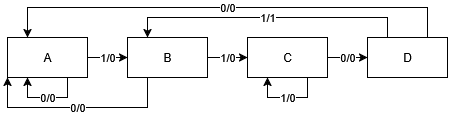

The diagram above was exported from draw.io. Its source (the exported page's mxGraphModel, read from the mxfile embedded in the PNG):
<mxGraphModel dx="601" dy="328" grid="1" gridSize="10" guides="1" tooltips="1" connect="1" arrows="1" fold="1" page="1" pageScale="1" pageWidth="827" pageHeight="1169" math="0" shadow="0">
  <root>
    <mxCell id="0" />
    <mxCell id="1" parent="0" />
    <mxCell id="_Bi8uQofXFCm6FVDYJ0g-1" value="0/0" style="edgeStyle=orthogonalEdgeStyle;rounded=0;orthogonalLoop=1;jettySize=auto;html=1;entryX=0;entryY=0.5;entryDx=0;entryDy=0;" edge="1" parent="1" source="_Bi8uQofXFCm6FVDYJ0g-2" target="_Bi8uQofXFCm6FVDYJ0g-3">
      <mxGeometry relative="1" as="geometry" />
    </mxCell>
    <mxCell id="_Bi8uQofXFCm6FVDYJ0g-2" value="C" style="rounded=0;whiteSpace=wrap;html=1;" vertex="1" parent="1">
      <mxGeometry x="450" y="200" width="80" height="40" as="geometry" />
    </mxCell>
    <mxCell id="_Bi8uQofXFCm6FVDYJ0g-12" value="1/1" style="edgeStyle=orthogonalEdgeStyle;rounded=0;orthogonalLoop=1;jettySize=auto;html=1;exitX=0.25;exitY=0;exitDx=0;exitDy=0;entryX=0.25;entryY=0;entryDx=0;entryDy=0;" edge="1" parent="1" source="_Bi8uQofXFCm6FVDYJ0g-3" target="_Bi8uQofXFCm6FVDYJ0g-5">
      <mxGeometry relative="1" as="geometry" />
    </mxCell>
    <mxCell id="_Bi8uQofXFCm6FVDYJ0g-13" value="0/0" style="edgeStyle=orthogonalEdgeStyle;rounded=0;orthogonalLoop=1;jettySize=auto;html=1;exitX=0.75;exitY=0;exitDx=0;exitDy=0;entryX=0.25;entryY=0;entryDx=0;entryDy=0;" edge="1" parent="1" source="_Bi8uQofXFCm6FVDYJ0g-3" target="_Bi8uQofXFCm6FVDYJ0g-7">
      <mxGeometry relative="1" as="geometry">
        <Array as="points">
          <mxPoint x="630" y="170" />
          <mxPoint x="230" y="170" />
        </Array>
      </mxGeometry>
    </mxCell>
    <mxCell id="_Bi8uQofXFCm6FVDYJ0g-3" value="D" style="rounded=0;whiteSpace=wrap;html=1;" vertex="1" parent="1">
      <mxGeometry x="570" y="200" width="80" height="40" as="geometry" />
    </mxCell>
    <mxCell id="_Bi8uQofXFCm6FVDYJ0g-4" value="1/0" style="edgeStyle=orthogonalEdgeStyle;rounded=0;orthogonalLoop=1;jettySize=auto;html=1;entryX=0;entryY=0.5;entryDx=0;entryDy=0;" edge="1" parent="1" source="_Bi8uQofXFCm6FVDYJ0g-5" target="_Bi8uQofXFCm6FVDYJ0g-2">
      <mxGeometry relative="1" as="geometry" />
    </mxCell>
    <mxCell id="_Bi8uQofXFCm6FVDYJ0g-15" value="0/0" style="edgeStyle=orthogonalEdgeStyle;rounded=0;orthogonalLoop=1;jettySize=auto;html=1;exitX=0.25;exitY=1;exitDx=0;exitDy=0;entryX=0;entryY=1;entryDx=0;entryDy=0;" edge="1" parent="1" source="_Bi8uQofXFCm6FVDYJ0g-5" target="_Bi8uQofXFCm6FVDYJ0g-7">
      <mxGeometry relative="1" as="geometry">
        <Array as="points">
          <mxPoint x="350" y="270" />
          <mxPoint x="210" y="270" />
        </Array>
      </mxGeometry>
    </mxCell>
    <mxCell id="_Bi8uQofXFCm6FVDYJ0g-5" value="B" style="rounded=0;whiteSpace=wrap;html=1;" vertex="1" parent="1">
      <mxGeometry x="330" y="200" width="80" height="40" as="geometry" />
    </mxCell>
    <mxCell id="_Bi8uQofXFCm6FVDYJ0g-6" value="1/0" style="edgeStyle=orthogonalEdgeStyle;rounded=0;orthogonalLoop=1;jettySize=auto;html=1;entryX=0;entryY=0.5;entryDx=0;entryDy=0;" edge="1" parent="1" source="_Bi8uQofXFCm6FVDYJ0g-7" target="_Bi8uQofXFCm6FVDYJ0g-5">
      <mxGeometry relative="1" as="geometry" />
    </mxCell>
    <mxCell id="_Bi8uQofXFCm6FVDYJ0g-7" value="A" style="rounded=0;whiteSpace=wrap;html=1;" vertex="1" parent="1">
      <mxGeometry x="210" y="200" width="80" height="40" as="geometry" />
    </mxCell>
    <mxCell id="_Bi8uQofXFCm6FVDYJ0g-14" value="0/0" style="edgeStyle=orthogonalEdgeStyle;rounded=0;orthogonalLoop=1;jettySize=auto;html=1;exitX=0.75;exitY=1;exitDx=0;exitDy=0;entryX=0.25;entryY=1;entryDx=0;entryDy=0;" edge="1" parent="1" source="_Bi8uQofXFCm6FVDYJ0g-7" target="_Bi8uQofXFCm6FVDYJ0g-7">
      <mxGeometry relative="1" as="geometry" />
    </mxCell>
    <mxCell id="_Bi8uQofXFCm6FVDYJ0g-16" value="1/0" style="edgeStyle=orthogonalEdgeStyle;rounded=0;orthogonalLoop=1;jettySize=auto;html=1;exitX=0.75;exitY=1;exitDx=0;exitDy=0;entryX=0.25;entryY=1;entryDx=0;entryDy=0;" edge="1" parent="1" source="_Bi8uQofXFCm6FVDYJ0g-2" target="_Bi8uQofXFCm6FVDYJ0g-2">
      <mxGeometry relative="1" as="geometry" />
    </mxCell>
  </root>
</mxGraphModel>